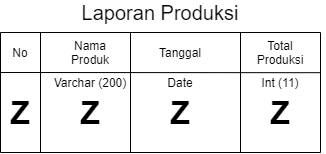

The diagram above was exported from draw.io. Its source (the exported page's mxGraphModel, read from the mxfile embedded in the PNG):
<mxGraphModel dx="684" dy="482" grid="1" gridSize="10" guides="1" tooltips="1" connect="1" arrows="1" fold="1" page="1" pageScale="1" pageWidth="827" pageHeight="1169" math="0" shadow="0">
  <root>
    <mxCell id="X2I9jHy3mFFyQh_LqWBu-0" />
    <mxCell id="X2I9jHy3mFFyQh_LqWBu-1" parent="X2I9jHy3mFFyQh_LqWBu-0" />
    <mxCell id="KgjYoyi5m0t3NwuKJcy8-0" value="No" style="text;html=1;strokeColor=none;fillColor=none;align=center;verticalAlign=middle;whiteSpace=wrap;rounded=0;" parent="X2I9jHy3mFFyQh_LqWBu-1" vertex="1">
      <mxGeometry x="80" y="130" width="40" height="20" as="geometry" />
    </mxCell>
    <mxCell id="KgjYoyi5m0t3NwuKJcy8-1" value="" style="endArrow=none;html=1;" parent="X2I9jHy3mFFyQh_LqWBu-1" edge="1">
      <mxGeometry width="50" height="50" relative="1" as="geometry">
        <mxPoint x="80" y="239.9999999999999" as="sourcePoint" />
        <mxPoint x="80" y="119.99999999999989" as="targetPoint" />
      </mxGeometry>
    </mxCell>
    <mxCell id="KgjYoyi5m0t3NwuKJcy8-2" value="" style="endArrow=none;html=1;" parent="X2I9jHy3mFFyQh_LqWBu-1" edge="1">
      <mxGeometry width="50" height="50" relative="1" as="geometry">
        <mxPoint x="120" y="239.9999999999999" as="sourcePoint" />
        <mxPoint x="120" y="119.99999999999989" as="targetPoint" />
      </mxGeometry>
    </mxCell>
    <mxCell id="KgjYoyi5m0t3NwuKJcy8-3" value="Nama Produk" style="text;html=1;strokeColor=none;fillColor=none;align=center;verticalAlign=middle;whiteSpace=wrap;rounded=0;" parent="X2I9jHy3mFFyQh_LqWBu-1" vertex="1">
      <mxGeometry x="150" y="130" width="40" height="20" as="geometry" />
    </mxCell>
    <mxCell id="KgjYoyi5m0t3NwuKJcy8-4" value="" style="endArrow=none;html=1;" parent="X2I9jHy3mFFyQh_LqWBu-1" edge="1">
      <mxGeometry width="50" height="50" relative="1" as="geometry">
        <mxPoint x="210" y="239.9999999999999" as="sourcePoint" />
        <mxPoint x="210" y="119.99999999999989" as="targetPoint" />
      </mxGeometry>
    </mxCell>
    <mxCell id="KgjYoyi5m0t3NwuKJcy8-5" value="Tanggal" style="text;html=1;strokeColor=none;fillColor=none;align=center;verticalAlign=middle;whiteSpace=wrap;rounded=0;" parent="X2I9jHy3mFFyQh_LqWBu-1" vertex="1">
      <mxGeometry x="240" y="130" width="40" height="20" as="geometry" />
    </mxCell>
    <mxCell id="KgjYoyi5m0t3NwuKJcy8-6" value="" style="endArrow=none;html=1;" parent="X2I9jHy3mFFyQh_LqWBu-1" edge="1">
      <mxGeometry width="50" height="50" relative="1" as="geometry">
        <mxPoint x="319.9999999999999" y="239.9999999999999" as="sourcePoint" />
        <mxPoint x="319.9999999999999" y="119.99999999999989" as="targetPoint" />
      </mxGeometry>
    </mxCell>
    <mxCell id="KgjYoyi5m0t3NwuKJcy8-7" value="" style="endArrow=none;html=1;" parent="X2I9jHy3mFFyQh_LqWBu-1" edge="1">
      <mxGeometry width="50" height="50" relative="1" as="geometry">
        <mxPoint x="399.9999999999998" y="239.9999999999999" as="sourcePoint" />
        <mxPoint x="399.9999999999998" y="119.99999999999989" as="targetPoint" />
      </mxGeometry>
    </mxCell>
    <mxCell id="KgjYoyi5m0t3NwuKJcy8-8" value="Total Produksi" style="text;html=1;strokeColor=none;fillColor=none;align=center;verticalAlign=middle;whiteSpace=wrap;rounded=0;" parent="X2I9jHy3mFFyQh_LqWBu-1" vertex="1">
      <mxGeometry x="340" y="130" width="40" height="20" as="geometry" />
    </mxCell>
    <mxCell id="KgjYoyi5m0t3NwuKJcy8-9" value="" style="endArrow=none;html=1;entryX=0.95;entryY=0.01;entryDx=0;entryDy=0;entryPerimeter=0;" parent="X2I9jHy3mFFyQh_LqWBu-1" target="KgjYoyi5m0t3NwuKJcy8-16" edge="1">
      <mxGeometry width="50" height="50" relative="1" as="geometry">
        <mxPoint x="80" y="159.9999999999999" as="sourcePoint" />
        <mxPoint x="480.1075400075605" y="160" as="targetPoint" />
      </mxGeometry>
    </mxCell>
    <mxCell id="KgjYoyi5m0t3NwuKJcy8-10" value="" style="endArrow=none;html=1;" parent="X2I9jHy3mFFyQh_LqWBu-1" edge="1">
      <mxGeometry width="50" height="50" relative="1" as="geometry">
        <mxPoint x="80" y="119.99999999999989" as="sourcePoint" />
        <mxPoint x="400" y="120" as="targetPoint" />
      </mxGeometry>
    </mxCell>
    <mxCell id="KgjYoyi5m0t3NwuKJcy8-11" value="" style="endArrow=none;html=1;" parent="X2I9jHy3mFFyQh_LqWBu-1" edge="1">
      <mxGeometry width="50" height="50" relative="1" as="geometry">
        <mxPoint x="80" y="239.9999999999999" as="sourcePoint" />
        <mxPoint x="400" y="240" as="targetPoint" />
      </mxGeometry>
    </mxCell>
    <mxCell id="KgjYoyi5m0t3NwuKJcy8-12" value="&lt;b style=&quot;font-size: 32px;&quot;&gt;Z&lt;/b&gt;" style="text;html=1;strokeColor=none;fillColor=none;align=center;verticalAlign=middle;whiteSpace=wrap;rounded=0;fontSize=32;" parent="X2I9jHy3mFFyQh_LqWBu-1" vertex="1">
      <mxGeometry x="80" y="190" width="40" height="20" as="geometry" />
    </mxCell>
    <mxCell id="KgjYoyi5m0t3NwuKJcy8-13" value="&lt;b style=&quot;font-size: 32px;&quot;&gt;Z&lt;/b&gt;" style="text;html=1;strokeColor=none;fillColor=none;align=center;verticalAlign=middle;whiteSpace=wrap;rounded=0;fontSize=32;" parent="X2I9jHy3mFFyQh_LqWBu-1" vertex="1">
      <mxGeometry x="150" y="190" width="40" height="20" as="geometry" />
    </mxCell>
    <mxCell id="KgjYoyi5m0t3NwuKJcy8-14" value="&lt;font style=&quot;font-size: 12px&quot;&gt;Varchar (200)&lt;/font&gt;" style="text;html=1;strokeColor=none;fillColor=none;align=center;verticalAlign=middle;whiteSpace=wrap;rounded=0;fontSize=12;" parent="X2I9jHy3mFFyQh_LqWBu-1" vertex="1">
      <mxGeometry x="130" y="160" width="80" height="20" as="geometry" />
    </mxCell>
    <mxCell id="KgjYoyi5m0t3NwuKJcy8-15" value="Date" style="text;html=1;strokeColor=none;fillColor=none;align=center;verticalAlign=middle;whiteSpace=wrap;rounded=0;fontSize=12;" parent="X2I9jHy3mFFyQh_LqWBu-1" vertex="1">
      <mxGeometry x="215" y="160" width="90" height="20" as="geometry" />
    </mxCell>
    <mxCell id="KgjYoyi5m0t3NwuKJcy8-16" value="Int (11)" style="text;html=1;strokeColor=none;fillColor=none;align=center;verticalAlign=middle;whiteSpace=wrap;rounded=0;fontSize=12;" parent="X2I9jHy3mFFyQh_LqWBu-1" vertex="1">
      <mxGeometry x="315" y="160" width="90" height="20" as="geometry" />
    </mxCell>
    <mxCell id="KgjYoyi5m0t3NwuKJcy8-17" value="&lt;b style=&quot;font-size: 32px;&quot;&gt;Z&lt;/b&gt;" style="text;html=1;strokeColor=none;fillColor=none;align=center;verticalAlign=middle;whiteSpace=wrap;rounded=0;fontSize=32;" parent="X2I9jHy3mFFyQh_LqWBu-1" vertex="1">
      <mxGeometry x="240" y="190" width="40" height="20" as="geometry" />
    </mxCell>
    <mxCell id="KgjYoyi5m0t3NwuKJcy8-18" value="&lt;b style=&quot;font-size: 32px;&quot;&gt;Z&lt;/b&gt;" style="text;html=1;strokeColor=none;fillColor=none;align=center;verticalAlign=middle;whiteSpace=wrap;rounded=0;fontSize=32;" parent="X2I9jHy3mFFyQh_LqWBu-1" vertex="1">
      <mxGeometry x="340" y="190" width="40" height="20" as="geometry" />
    </mxCell>
    <mxCell id="KgjYoyi5m0t3NwuKJcy8-19" value="&lt;font style=&quot;font-size: 20px&quot;&gt;Laporan Produksi&lt;/font&gt;" style="text;html=1;strokeColor=none;fillColor=none;align=center;verticalAlign=middle;whiteSpace=wrap;rounded=0;" parent="X2I9jHy3mFFyQh_LqWBu-1" vertex="1">
      <mxGeometry x="80" y="90" width="320" height="20" as="geometry" />
    </mxCell>
  </root>
</mxGraphModel>